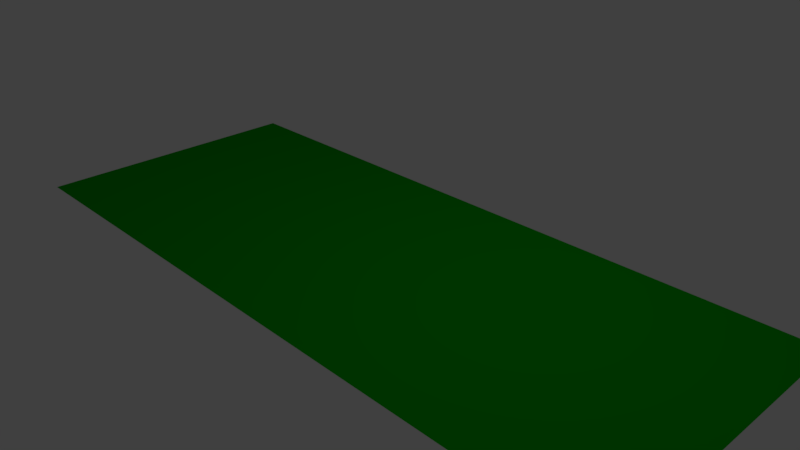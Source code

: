 # Source: blackboard_1.blend  (saved by Blender 2.77.0; exported with 4.5.12 LTS)
import bpy
from mathutils import Matrix  # noqa: F401  (used for matrix-valued properties, if any)

bpy.ops.wm.read_factory_settings(use_empty=True)
scene = bpy.context.scene
scene.name = 'Scene'

# ---- collections
col_collection_1 = bpy.data.collections.new('Collection 1'); scene.collection.children.link(col_collection_1)

# ---- materials (node trees are filled in below, after node groups)
mat_material = bpy.data.materials.new('Material')
mat_material.alpha_threshold = 0.0
mat_material.use_transparent_shadow = False
mat_material.diffuse_color = (0.0003531, 0.3343, 0.0, 1.0)
mat_material.roughness = 0.5

# ---- material node trees

# ---- world
world_world = bpy.data.worlds.new('World'); scene.world = world_world
world_world.color = (0.05088, 0.05088, 0.05088)
world_world.use_sun_shadow = False
world_world.sun_shadow_jitter_overblur = 0.0
world_world.cycles.sampling_method = 'MANUAL'

# ---- cameras
cam_camera = bpy.data.cameras.new('Camera')
cam_camera.clip_end = 100.0
cam_camera.lens = 35.0
cam_camera.sensor_width = 32.0
cam_camera.sensor_height = 18.0
cam_camera.ortho_scale = 7.314
cam_camera.dof.focus_distance = 0.0
cam_camera.dof.aperture_fstop = 128.0

# ---- lights
light_lamp = bpy.data.lights.new('Lamp', 'POINT')
light_lamp.transmission_factor = 0.0
light_lamp.cutoff_distance = 30.0
light_lamp.energy = 100.0
light_lamp.shadow_buffer_clip_start = 1.001
light_lamp.shadow_soft_size = 0.1
light_lamp.shadow_maximum_resolution = 0.006
light_lamp.use_absolute_resolution = True

# ---- meshes
me_plane = bpy.data.meshes.new('Plane')
me_plane.from_pydata([(-1.0, -1.0, 0.0), (1.0, -1.0, 0.0), (-1.0, 1.0, 0.0), (1.0, 1.0, 0.0)], [], [(0, 1, 3, 2)])
_uv = me_plane.uv_layers.new(name='UVMap')
_uv.uv.foreach_set('vector', [0.0001, 9.998e-05, 0.9999, 9.998e-05, 0.9999, 0.9999, 9.998e-05, 0.9999])
me_plane.materials.append(mat_material)
me_plane.use_remesh_preserve_volume = False
me_plane.use_remesh_preserve_attributes = False
me_plane.use_mirror_vertex_groups = False
me_plane.update()

# ---- objects
ob_plane = bpy.data.objects.new('Plane', me_plane)
ob_lamp = bpy.data.objects.new('Lamp', light_lamp)
ob_camera = bpy.data.objects.new('Camera', cam_camera)

# ---- transforms, parenting, visibility, modifiers, constraints
ob_plane.location = (0.0, 0.0, 0.0)
ob_plane.scale = (4.965, 2.007, 2.007)
ob_plane.lineart.crease_threshold = 0.0
ob_lamp.location = (2.2, 0.5064, 6.897)
ob_lamp.rotation_euler = (0.6503, 0.05522, 1.866)
ob_lamp.lock_rotations_4d = False
ob_lamp.empty_display_type = 'ARROWS'
ob_lamp.color = (0.0, 0.0, 0.0, 0.0)
ob_lamp.lineart.crease_threshold = 0.0
ob_camera.location = (7.481, -6.508, 5.344)
ob_camera.rotation_euler = (1.109, 0.01082, 0.8149)
ob_camera.lock_rotations_4d = False
ob_camera.empty_display_type = 'ARROWS'
ob_camera.color = (0.0, 0.0, 0.0, 0.0)
ob_camera.display_type = 'WIRE'
ob_camera.lineart.crease_threshold = 0.0

# ---- collection membership
col_collection_1.objects.link(ob_plane)
col_collection_1.objects.link(ob_lamp)
col_collection_1.objects.link(ob_camera)

# ---- scene / render settings (as saved in the file)
scene.camera = ob_camera
scene.frame_start = 1; scene.frame_end = 250; scene.frame_set(1)
scene.render.engine = 'BLENDER_EEVEE_NEXT'
scene.render.resolution_percentage = 50
scene.render.dither_intensity = 0.0
scene.cycles.use_denoising = False
scene.cycles.samples = 128
scene.cycles.sampling_pattern = 'TABULATED_SOBOL'
scene.cycles.light_sampling_threshold = 0.0
scene.cycles.use_adaptive_sampling = False
scene.cycles.use_light_tree = False
scene.cycles.blur_glossy = 0.0
scene.cycles.sample_clamp_indirect = 0.0
scene.view_settings.view_transform = 'Standard'
bpy.context.view_layer.update()
